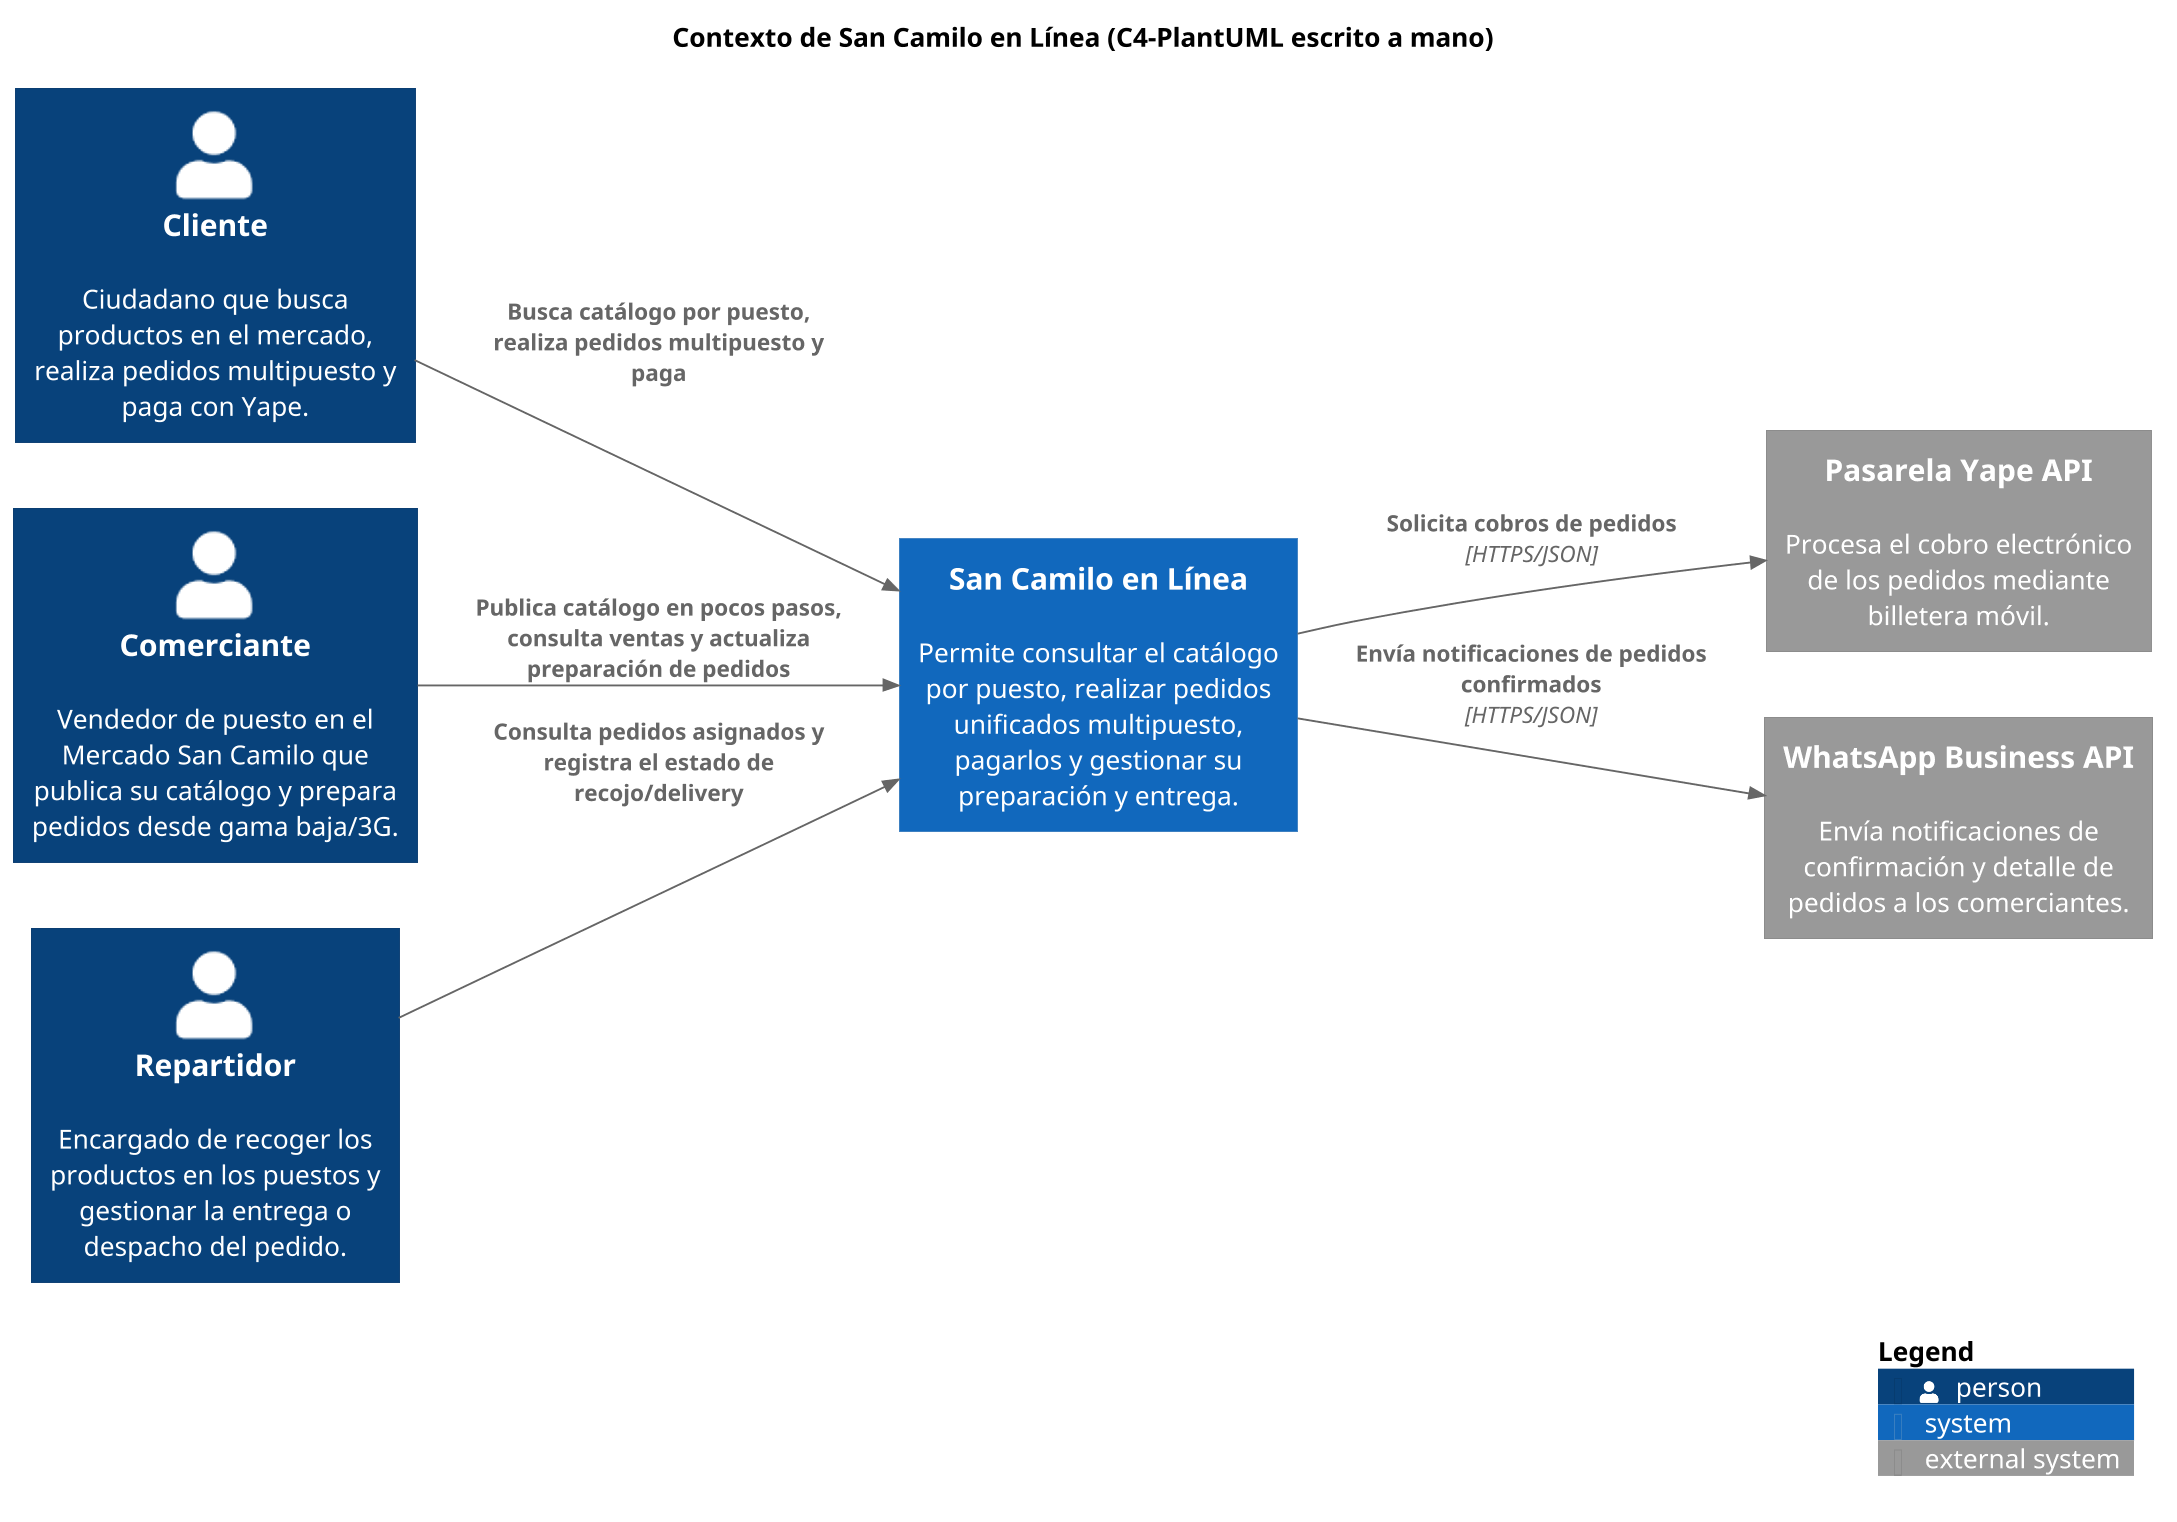

The diagram above was rendered by PlantUML. Its source (embedded in the PNG):
@startuml contexto-manual
!include <C4/C4_Context>

skinparam dpi 180
LAYOUT_LEFT_RIGHT()

title Contexto de San Camilo en Línea (C4-PlantUML escrito a mano)

Person(cliente, "Cliente", "Ciudadano que busca productos en el mercado, realiza pedidos multipuesto y paga con Yape.")
Person(comerciante, "Comerciante", "Vendedor de puesto en el Mercado San Camilo que publica su catálogo y prepara pedidos desde gama baja/3G.")
Person(repartidor, "Repartidor", "Encargado de recoger los productos en los puestos y gestionar la entrega o despacho del pedido.")

System(sancamilo, "San Camilo en Línea", "Permite consultar el catálogo por puesto, realizar pedidos unificados multipuesto, pagarlos y gestionar su preparación y entrega.")

System_Ext(yape, "Pasarela Yape API", "Procesa el cobro electrónico de los pedidos mediante billetera móvil.")
System_Ext(whatsapp, "WhatsApp Business API", "Envía notificaciones de confirmación y detalle de pedidos a los comerciantes.")

Rel(cliente, sancamilo, "Busca catálogo por puesto, realiza pedidos multipuesto y paga")
Rel(comerciante, sancamilo, "Publica catálogo en pocos pasos, consulta ventas y actualiza preparación de pedidos")
Rel(repartidor, sancamilo, "Consulta pedidos asignados y registra el estado de recojo/delivery")

Rel(sancamilo, yape, "Solicita cobros de pedidos", "HTTPS/JSON")
Rel(sancamilo, whatsapp, "Envía notificaciones de pedidos confirmados", "HTTPS/JSON")

SHOW_LEGEND()
@enduml